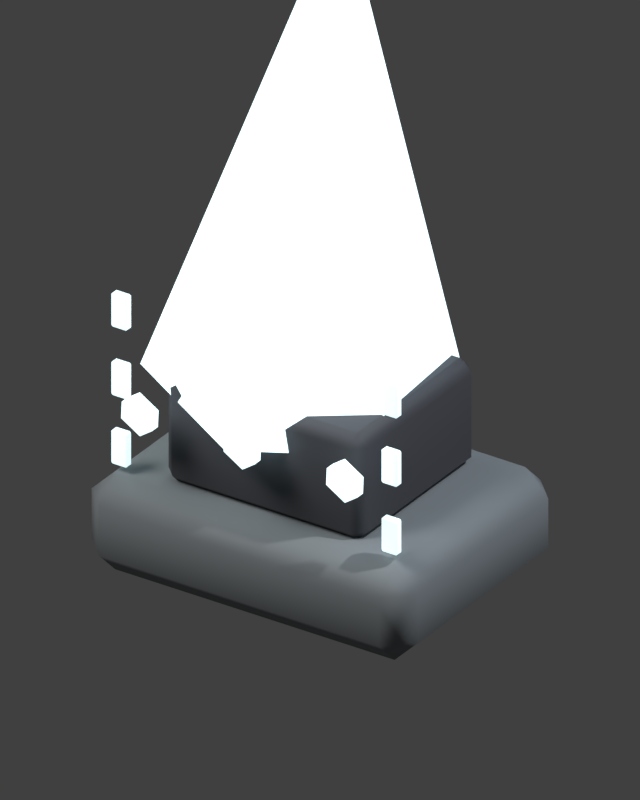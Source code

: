 # Source: ep_b_chase_post.blend  (saved by Blender 5.2.45; exported with 4.5.12 LTS)
import bpy
from mathutils import Matrix  # noqa: F401  (used for matrix-valued properties, if any)

bpy.ops.wm.read_factory_settings(use_empty=True)
scene = bpy.context.scene
scene.name = 'Scene'

# ---- collections
col_collection = bpy.data.collections.new('Collection'); scene.collection.children.link(col_collection)

# ---- materials (node trees are filled in below, after node groups)
mat_weathered_stone_008 = bpy.data.materials.new('weathered stone.008')
mat_weathered_stone_008.diffuse_color = (0.22, 0.24, 0.25, 1.0)
mat_charcoal_iron_008 = bpy.data.materials.new('charcoal iron.008')
mat_charcoal_iron_008.diffuse_color = (0.075, 0.075, 0.085, 1.0)
mat_single_skin_accent_008 = bpy.data.materials.new('single skin accent.008')
mat_single_skin_accent_008.diffuse_color = (0.749, 0.957, 1.0, 1.0)
mat_rune_cuts_008 = bpy.data.materials.new('rune cuts.008')
mat_rune_cuts_008.diffuse_color = (0.749, 0.957, 1.0, 1.0)

# ---- material node trees
mat_weathered_stone_008.use_nodes = True; mat_weathered_stone_008.node_tree.nodes.clear()
_N = mat_weathered_stone_008.node_tree.nodes; _L = mat_weathered_stone_008.node_tree.links
n0 = _N.new('ShaderNodeOutputMaterial'); n0.name = 'Material Output'; n0.location = (0, 0)
n1 = _N.new('ShaderNodeBsdfPrincipled'); n1.name = 'Principled BSDF'; n1.location = (0, 0)
n1.inputs[0].default_value = (0.22, 0.24, 0.25, 1.0)
n1.inputs[1].default_value = 0.16
n1.inputs[2].default_value = 0.86
n1.inputs[10].default_value = 0.005
_L.new(n1.outputs[0], n0.inputs[0])
n0.is_active_output = True
mat_charcoal_iron_008.use_nodes = True; mat_charcoal_iron_008.node_tree.nodes.clear()
_N = mat_charcoal_iron_008.node_tree.nodes; _L = mat_charcoal_iron_008.node_tree.links
n0 = _N.new('ShaderNodeOutputMaterial'); n0.name = 'Material Output'; n0.location = (0, 0)
n1 = _N.new('ShaderNodeBsdfPrincipled'); n1.name = 'Principled BSDF'; n1.location = (0, 0)
n1.inputs[0].default_value = (0.075, 0.075, 0.085, 1.0)
n1.inputs[1].default_value = 0.16
n1.inputs[2].default_value = 0.86
n1.inputs[10].default_value = 0.005
_L.new(n1.outputs[0], n0.inputs[0])
n0.is_active_output = True
mat_single_skin_accent_008.use_nodes = True; mat_single_skin_accent_008.node_tree.nodes.clear()
_N = mat_single_skin_accent_008.node_tree.nodes; _L = mat_single_skin_accent_008.node_tree.links
n0 = _N.new('ShaderNodeOutputMaterial'); n0.name = 'Material Output'; n0.location = (0, 0)
n1 = _N.new('ShaderNodeBsdfPrincipled'); n1.name = 'Principled BSDF'; n1.location = (0, 0)
n1.inputs[0].default_value = (0.749, 0.957, 1.0, 1.0)
n1.inputs[1].default_value = 0.16
n1.inputs[2].default_value = 0.86
n1.inputs[10].default_value = 0.005
n1.inputs[27].default_value = (0.749, 0.957, 1.0, 1.0)
n1.inputs[28].default_value = 1.35
_L.new(n1.outputs[0], n0.inputs[0])
n0.is_active_output = True
mat_rune_cuts_008.use_nodes = True; mat_rune_cuts_008.node_tree.nodes.clear()
_N = mat_rune_cuts_008.node_tree.nodes; _L = mat_rune_cuts_008.node_tree.links
n0 = _N.new('ShaderNodeOutputMaterial'); n0.name = 'Material Output'; n0.location = (0, 0)
n1 = _N.new('ShaderNodeBsdfPrincipled'); n1.name = 'Principled BSDF'; n1.location = (0, 0)
n1.inputs[0].default_value = (0.749, 0.957, 1.0, 1.0)
n1.inputs[1].default_value = 0.16
n1.inputs[2].default_value = 0.86
n1.inputs[10].default_value = 0.005
n1.inputs[27].default_value = (0.749, 0.957, 1.0, 1.0)
n1.inputs[28].default_value = 0.972
_L.new(n1.outputs[0], n0.inputs[0])
n0.is_active_output = True

# ---- world
world_world = bpy.data.worlds.new('World'); scene.world = world_world
world_world.use_nodes = True; world_world.node_tree.nodes.clear()
_N = world_world.node_tree.nodes; _L = world_world.node_tree.links
n0 = _N.new('ShaderNodeOutputWorld'); n0.name = 'World Output'; n0.location = (200, 100)
n1 = _N.new('ShaderNodeBackground'); n1.name = 'Background'; n1.location = (-200, 100)
n1.inputs[0].default_value = (0.05088, 0.05088, 0.05088, 1.0)
_L.new(n1.outputs[0], n0.inputs[0])
n0.is_active_output = True
world_world.color = (0.04, 0.04, 0.04)
world_world.sun_shadow_jitter_overblur = 0.0

# ---- cameras
cam_iso_ortho = bpy.data.cameras.new('iso ortho')
cam_iso_ortho.type = 'ORTHO'
cam_iso_ortho.ortho_scale = 2.0
cam_camera = bpy.data.cameras.new('Camera')
cam_camera.clip_end = 100.0
cam_camera.ortho_scale = 7.314

# ---- lights
light_upper_left = bpy.data.lights.new('upper left', 'AREA')
light_upper_left.energy = 420.0
light_upper_left.size = 3.0
light_cool_fill = bpy.data.lights.new('cool fill', 'AREA')
light_cool_fill.color = (0.5, 0.7, 1.0)
light_cool_fill.energy = 75.0
light_cool_fill.size = 4.0
light_light = bpy.data.lights.new('Light', 'POINT')
light_light.energy = 1000.0
light_light.shadow_soft_size = 0.1

# ---- meshes
me_cube_061 = bpy.data.meshes.new('Cube.061')
me_cube_061.from_pydata([(-0.49, -0.364, -0.14), (-0.49, -0.364, 0.14), (-0.49, 0.364, -0.14), (-0.49, 0.364, 0.14), (0.49, -0.364, -0.14), (0.49, -0.364, 0.14), (0.49, 0.364, -0.14), (0.49, 0.364, 0.14)], [], [(0, 1, 3, 2), (2, 3, 7, 6), (6, 7, 5, 4), (4, 5, 1, 0), (2, 6, 4, 0), (7, 3, 1, 5)])
_uv = me_cube_061.uv_layers.new(name='UVMap')
_uv.uv.foreach_set('vector', [0.375, 0.0, 0.625, 0.0, 0.625, 0.25, 0.375, 0.25, 0.375, 0.25, 0.625, 0.25, 0.625, 0.5, 0.375, 0.5, 0.375, 0.5, 0.625, 0.5, 0.625, 0.75, 0.375, 0.75, 0.375, 0.75, 0.625, 0.75, 0.625, 1.0, 0.375, 1.0, 0.125, 0.5, 0.375, 0.5, 0.375, 0.75, 0.125, 0.75, 0.625, 0.5, 0.875, 0.5, 0.875, 0.75, 0.625, 0.75])
me_cube_061.materials.append(mat_weathered_stone_008)
me_cube_061.update()
me_cube_062 = bpy.data.meshes.new('Cube.062')
me_cube_062.from_pydata([(-0.301, -0.266, -0.154), (-0.301, -0.266, 0.154), (-0.301, 0.266, -0.154), (-0.301, 0.266, 0.154), (0.301, -0.266, -0.154), (0.301, -0.266, 0.154), (0.301, 0.266, -0.154), (0.301, 0.266, 0.154)], [], [(0, 1, 3, 2), (2, 3, 7, 6), (6, 7, 5, 4), (4, 5, 1, 0), (2, 6, 4, 0), (7, 3, 1, 5)])
_uv = me_cube_062.uv_layers.new(name='UVMap')
_uv.uv.foreach_set('vector', [0.375, 0.0, 0.625, 0.0, 0.625, 0.25, 0.375, 0.25, 0.375, 0.25, 0.625, 0.25, 0.625, 0.5, 0.375, 0.5, 0.375, 0.5, 0.625, 0.5, 0.625, 0.75, 0.375, 0.75, 0.375, 0.75, 0.625, 0.75, 0.625, 1.0, 0.375, 1.0, 0.125, 0.5, 0.375, 0.5, 0.375, 0.75, 0.125, 0.75, 0.625, 0.5, 0.875, 0.5, 0.875, 0.75, 0.625, 0.75])
me_cube_062.materials.append(mat_charcoal_iron_008)
me_cube_062.update()
me_cone_012 = bpy.data.meshes.new('Cone.012')
me_cone_012.from_pydata([(6.363e-09, 0.406, -0.651), (-4.668e-09, 0.049, 0.651), (0.3516, 0.203, -0.651), (0.04244, 0.0245, 0.651), (0.3516, -0.203, -0.651), (0.04244, -0.0245, 0.651), (3.338e-09, -0.406, -0.651), (-5.033e-09, -0.049, 0.651), (-0.3516, -0.203, -0.651), (-0.04244, -0.0245, 0.651), (-0.3516, 0.203, -0.651), (-0.04244, 0.0245, 0.651)], [], [(0, 1, 3, 2), (2, 3, 5, 4), (4, 5, 7, 6), (6, 7, 9, 8), (3, 1, 11, 9, 7, 5), (8, 9, 11, 10), (10, 11, 1, 0), (0, 2, 4, 6, 8, 10)])
_uv = me_cone_012.uv_layers.new(name='UVMap')
_uv.uv.foreach_set('vector', [1.0, 0.5, 1.0, 1.0, 0.8333, 1.0, 0.8333, 0.5, 0.8333, 0.5, 0.8333, 1.0, 0.6667, 1.0, 0.6667, 0.5, 0.6667, 0.5, 0.6667, 1.0, 0.5, 1.0, 0.5, 0.5, 0.5, 0.5, 0.5, 1.0, 0.3333, 1.0, 0.3333, 0.5, 0.4578, 0.37, 0.25, 0.49, 0.04215, 0.37, 0.04215, 0.13, 0.25, 0.01, 0.4578, 0.13, 0.3333, 0.5, 0.3333, 1.0, 0.1667, 1.0, 0.1667, 0.5, 0.1667, 0.5, 0.1667, 1.0, -8.941e-08, 1.0, -8.941e-08, 0.5, 0.75, 0.49, 0.9578, 0.37, 0.9578, 0.13, 0.75, 0.01, 0.5422, 0.13, 0.5422, 0.37])
me_cone_012.materials.append(mat_single_skin_accent_008)
me_cone_012.update()
me_cube_063 = bpy.data.meshes.new('Cube.063')
me_cube_063.from_pydata([(-0.0245, -0.0126, -0.049), (-0.0245, -0.0126, 0.049), (-0.0245, 0.0126, -0.049), (-0.0245, 0.0126, 0.049), (0.0245, -0.0126, -0.049), (0.0245, -0.0126, 0.049), (0.0245, 0.0126, -0.049), (0.0245, 0.0126, 0.049)], [], [(0, 1, 3, 2), (2, 3, 7, 6), (6, 7, 5, 4), (4, 5, 1, 0), (2, 6, 4, 0), (7, 3, 1, 5)])
_uv = me_cube_063.uv_layers.new(name='UVMap')
_uv.uv.foreach_set('vector', [0.375, 0.0, 0.625, 0.0, 0.625, 0.25, 0.375, 0.25, 0.375, 0.25, 0.625, 0.25, 0.625, 0.5, 0.375, 0.5, 0.375, 0.5, 0.625, 0.5, 0.625, 0.75, 0.375, 0.75, 0.375, 0.75, 0.625, 0.75, 0.625, 1.0, 0.375, 1.0, 0.125, 0.5, 0.375, 0.5, 0.375, 0.75, 0.125, 0.75, 0.625, 0.5, 0.875, 0.5, 0.875, 0.75, 0.625, 0.75])
me_cube_063.materials.append(mat_rune_cuts_008)
me_cube_063.update()
me_cube_064 = bpy.data.meshes.new('Cube.064')
me_cube_064.from_pydata([(-0.0245, -0.0126, -0.049), (-0.0245, -0.0126, 0.049), (-0.0245, 0.0126, -0.049), (-0.0245, 0.0126, 0.049), (0.0245, -0.0126, -0.049), (0.0245, -0.0126, 0.049), (0.0245, 0.0126, -0.049), (0.0245, 0.0126, 0.049)], [], [(0, 1, 3, 2), (2, 3, 7, 6), (6, 7, 5, 4), (4, 5, 1, 0), (2, 6, 4, 0), (7, 3, 1, 5)])
_uv = me_cube_064.uv_layers.new(name='UVMap')
_uv.uv.foreach_set('vector', [0.375, 0.0, 0.625, 0.0, 0.625, 0.25, 0.375, 0.25, 0.375, 0.25, 0.625, 0.25, 0.625, 0.5, 0.375, 0.5, 0.375, 0.5, 0.625, 0.5, 0.625, 0.75, 0.375, 0.75, 0.375, 0.75, 0.625, 0.75, 0.625, 1.0, 0.375, 1.0, 0.125, 0.5, 0.375, 0.5, 0.375, 0.75, 0.125, 0.75, 0.625, 0.5, 0.875, 0.5, 0.875, 0.75, 0.625, 0.75])
me_cube_064.materials.append(mat_rune_cuts_008)
me_cube_064.update()
me_cube_065 = bpy.data.meshes.new('Cube.065')
me_cube_065.from_pydata([(-0.0245, -0.0126, -0.049), (-0.0245, -0.0126, 0.049), (-0.0245, 0.0126, -0.049), (-0.0245, 0.0126, 0.049), (0.0245, -0.0126, -0.049), (0.0245, -0.0126, 0.049), (0.0245, 0.0126, -0.049), (0.0245, 0.0126, 0.049)], [], [(0, 1, 3, 2), (2, 3, 7, 6), (6, 7, 5, 4), (4, 5, 1, 0), (2, 6, 4, 0), (7, 3, 1, 5)])
_uv = me_cube_065.uv_layers.new(name='UVMap')
_uv.uv.foreach_set('vector', [0.375, 0.0, 0.625, 0.0, 0.625, 0.25, 0.375, 0.25, 0.375, 0.25, 0.625, 0.25, 0.625, 0.5, 0.375, 0.5, 0.375, 0.5, 0.625, 0.5, 0.625, 0.75, 0.375, 0.75, 0.375, 0.75, 0.625, 0.75, 0.625, 1.0, 0.375, 1.0, 0.125, 0.5, 0.375, 0.5, 0.375, 0.75, 0.125, 0.75, 0.625, 0.5, 0.875, 0.5, 0.875, 0.75, 0.625, 0.75])
me_cube_065.materials.append(mat_rune_cuts_008)
me_cube_065.update()
me_cube_066 = bpy.data.meshes.new('Cube.066')
me_cube_066.from_pydata([(-0.0245, -0.0126, -0.049), (-0.0245, -0.0126, 0.049), (-0.0245, 0.0126, -0.049), (-0.0245, 0.0126, 0.049), (0.0245, -0.0126, -0.049), (0.0245, -0.0126, 0.049), (0.0245, 0.0126, -0.049), (0.0245, 0.0126, 0.049)], [], [(0, 1, 3, 2), (2, 3, 7, 6), (6, 7, 5, 4), (4, 5, 1, 0), (2, 6, 4, 0), (7, 3, 1, 5)])
_uv = me_cube_066.uv_layers.new(name='UVMap')
_uv.uv.foreach_set('vector', [0.375, 0.0, 0.625, 0.0, 0.625, 0.25, 0.375, 0.25, 0.375, 0.25, 0.625, 0.25, 0.625, 0.5, 0.375, 0.5, 0.375, 0.5, 0.625, 0.5, 0.625, 0.75, 0.375, 0.75, 0.375, 0.75, 0.625, 0.75, 0.625, 1.0, 0.375, 1.0, 0.125, 0.5, 0.375, 0.5, 0.375, 0.75, 0.125, 0.75, 0.625, 0.5, 0.875, 0.5, 0.875, 0.75, 0.625, 0.75])
me_cube_066.materials.append(mat_rune_cuts_008)
me_cube_066.update()
me_cube_067 = bpy.data.meshes.new('Cube.067')
me_cube_067.from_pydata([(-0.0245, -0.0126, -0.049), (-0.0245, -0.0126, 0.049), (-0.0245, 0.0126, -0.049), (-0.0245, 0.0126, 0.049), (0.0245, -0.0126, -0.049), (0.0245, -0.0126, 0.049), (0.0245, 0.0126, -0.049), (0.0245, 0.0126, 0.049)], [], [(0, 1, 3, 2), (2, 3, 7, 6), (6, 7, 5, 4), (4, 5, 1, 0), (2, 6, 4, 0), (7, 3, 1, 5)])
_uv = me_cube_067.uv_layers.new(name='UVMap')
_uv.uv.foreach_set('vector', [0.375, 0.0, 0.625, 0.0, 0.625, 0.25, 0.375, 0.25, 0.375, 0.25, 0.625, 0.25, 0.625, 0.5, 0.375, 0.5, 0.375, 0.5, 0.625, 0.5, 0.625, 0.75, 0.375, 0.75, 0.375, 0.75, 0.625, 0.75, 0.625, 1.0, 0.375, 1.0, 0.125, 0.5, 0.375, 0.5, 0.375, 0.75, 0.125, 0.75, 0.625, 0.5, 0.875, 0.5, 0.875, 0.75, 0.625, 0.75])
me_cube_067.materials.append(mat_rune_cuts_008)
me_cube_067.update()
me_cube_068 = bpy.data.meshes.new('Cube.068')
me_cube_068.from_pydata([(-0.0245, -0.0126, -0.049), (-0.0245, -0.0126, 0.049), (-0.0245, 0.0126, -0.049), (-0.0245, 0.0126, 0.049), (0.0245, -0.0126, -0.049), (0.0245, -0.0126, 0.049), (0.0245, 0.0126, -0.049), (0.0245, 0.0126, 0.049)], [], [(0, 1, 3, 2), (2, 3, 7, 6), (6, 7, 5, 4), (4, 5, 1, 0), (2, 6, 4, 0), (7, 3, 1, 5)])
_uv = me_cube_068.uv_layers.new(name='UVMap')
_uv.uv.foreach_set('vector', [0.375, 0.0, 0.625, 0.0, 0.625, 0.25, 0.375, 0.25, 0.375, 0.25, 0.625, 0.25, 0.625, 0.5, 0.375, 0.5, 0.375, 0.5, 0.625, 0.5, 0.625, 0.75, 0.375, 0.75, 0.375, 0.75, 0.625, 0.75, 0.625, 1.0, 0.375, 1.0, 0.125, 0.5, 0.375, 0.5, 0.375, 0.75, 0.125, 0.75, 0.625, 0.5, 0.875, 0.5, 0.875, 0.75, 0.625, 0.75])
me_cube_068.materials.append(mat_rune_cuts_008)
me_cube_068.update()
me_icosphere_030 = bpy.data.meshes.new('Icosphere.030')
me_icosphere_030.from_pydata([(0.0, 0.0, -1.0), (0.7236, -0.5257, -0.4472), (-0.2764, -0.8506, -0.4472), (-0.8944, 0.0, -0.4472), (-0.2764, 0.8506, -0.4472), (0.7236, 0.5257, -0.4472), (0.2764, -0.8506, 0.4472), (-0.7236, -0.5257, 0.4472), (-0.7236, 0.5257, 0.4472), (0.2764, 0.8506, 0.4472), (0.8944, 0.0, 0.4472), (0.0, 0.0, 1.0)], [], [(0, 1, 2), (1, 0, 5), (0, 2, 3), (0, 3, 4), (0, 4, 5), (1, 5, 10), (2, 1, 6), (3, 2, 7), (4, 3, 8), (5, 4, 9), (1, 10, 6), (2, 6, 7), (3, 7, 8), (4, 8, 9), (5, 9, 10), (6, 10, 11), (7, 6, 11), (8, 7, 11), (9, 8, 11), (10, 9, 11)])
_uv = me_icosphere_030.uv_layers.new(name='UVMap')
_uv.uv.foreach_set('vector', [0.1818, 0.0, 0.2727, 0.1575, 0.09091, 0.1575, 0.2727, 0.1575, 0.3636, 0.0, 0.4545, 0.1575, 0.9091, 0.0, 1.0, 0.1575, 0.8182, 0.1575, 0.7273, 0.0, 0.8182, 0.1575, 0.6364, 0.1575, 0.5455, 0.0, 0.6364, 0.1575, 0.4545, 0.1575, 0.2727, 0.1575, 0.4545, 0.1575, 0.3636, 0.3149, 0.09091, 0.1575, 0.2727, 0.1575, 0.1818, 0.3149, 0.8182, 0.1575, 1.0, 0.1575, 0.9091, 0.3149, 0.6364, 0.1575, 0.8182, 0.1575, 0.7273, 0.3149, 0.4545, 0.1575, 0.6364, 0.1575, 0.5455, 0.3149, 0.2727, 0.1575, 0.3636, 0.3149, 0.1818, 0.3149, 0.09091, 0.1575, 0.1818, 0.3149, 0.0, 0.3149, 0.8182, 0.1575, 0.9091, 0.3149, 0.7273, 0.3149, 0.6364, 0.1575, 0.7273, 0.3149, 0.5455, 0.3149, 0.4545, 0.1575, 0.5455, 0.3149, 0.3636, 0.3149, 0.1818, 0.3149, 0.3636, 0.3149, 0.2727, 0.4724, 0.0, 0.3149, 0.1818, 0.3149, 0.09091, 0.4724, 0.7273, 0.3149, 0.9091, 0.3149, 0.8182, 0.4724, 0.5455, 0.3149, 0.7273, 0.3149, 0.6364, 0.4724, 0.3636, 0.3149, 0.5455, 0.3149, 0.4545, 0.4724])
me_icosphere_030.materials.append(mat_single_skin_accent_008)
me_icosphere_030.update()
me_icosphere_031 = bpy.data.meshes.new('Icosphere.031')
me_icosphere_031.from_pydata([(0.0, 0.0, -1.0), (0.7236, -0.5257, -0.4472), (-0.2764, -0.8506, -0.4472), (-0.8944, 0.0, -0.4472), (-0.2764, 0.8506, -0.4472), (0.7236, 0.5257, -0.4472), (0.2764, -0.8506, 0.4472), (-0.7236, -0.5257, 0.4472), (-0.7236, 0.5257, 0.4472), (0.2764, 0.8506, 0.4472), (0.8944, 0.0, 0.4472), (0.0, 0.0, 1.0)], [], [(0, 1, 2), (1, 0, 5), (0, 2, 3), (0, 3, 4), (0, 4, 5), (1, 5, 10), (2, 1, 6), (3, 2, 7), (4, 3, 8), (5, 4, 9), (1, 10, 6), (2, 6, 7), (3, 7, 8), (4, 8, 9), (5, 9, 10), (6, 10, 11), (7, 6, 11), (8, 7, 11), (9, 8, 11), (10, 9, 11)])
_uv = me_icosphere_031.uv_layers.new(name='UVMap')
_uv.uv.foreach_set('vector', [0.1818, 0.0, 0.2727, 0.1575, 0.09091, 0.1575, 0.2727, 0.1575, 0.3636, 0.0, 0.4545, 0.1575, 0.9091, 0.0, 1.0, 0.1575, 0.8182, 0.1575, 0.7273, 0.0, 0.8182, 0.1575, 0.6364, 0.1575, 0.5455, 0.0, 0.6364, 0.1575, 0.4545, 0.1575, 0.2727, 0.1575, 0.4545, 0.1575, 0.3636, 0.3149, 0.09091, 0.1575, 0.2727, 0.1575, 0.1818, 0.3149, 0.8182, 0.1575, 1.0, 0.1575, 0.9091, 0.3149, 0.6364, 0.1575, 0.8182, 0.1575, 0.7273, 0.3149, 0.4545, 0.1575, 0.6364, 0.1575, 0.5455, 0.3149, 0.2727, 0.1575, 0.3636, 0.3149, 0.1818, 0.3149, 0.09091, 0.1575, 0.1818, 0.3149, 0.0, 0.3149, 0.8182, 0.1575, 0.9091, 0.3149, 0.7273, 0.3149, 0.6364, 0.1575, 0.7273, 0.3149, 0.5455, 0.3149, 0.4545, 0.1575, 0.5455, 0.3149, 0.3636, 0.3149, 0.1818, 0.3149, 0.3636, 0.3149, 0.2727, 0.4724, 0.0, 0.3149, 0.1818, 0.3149, 0.09091, 0.4724, 0.7273, 0.3149, 0.9091, 0.3149, 0.8182, 0.4724, 0.5455, 0.3149, 0.7273, 0.3149, 0.6364, 0.4724, 0.3636, 0.3149, 0.5455, 0.3149, 0.4545, 0.4724])
me_icosphere_031.materials.append(mat_single_skin_accent_008)
me_icosphere_031.update()
me_icosphere_032 = bpy.data.meshes.new('Icosphere.032')
me_icosphere_032.from_pydata([(0.0, 0.0, -1.0), (0.7236, -0.5257, -0.4472), (-0.2764, -0.8506, -0.4472), (-0.8944, 0.0, -0.4472), (-0.2764, 0.8506, -0.4472), (0.7236, 0.5257, -0.4472), (0.2764, -0.8506, 0.4472), (-0.7236, -0.5257, 0.4472), (-0.7236, 0.5257, 0.4472), (0.2764, 0.8506, 0.4472), (0.8944, 0.0, 0.4472), (0.0, 0.0, 1.0)], [], [(0, 1, 2), (1, 0, 5), (0, 2, 3), (0, 3, 4), (0, 4, 5), (1, 5, 10), (2, 1, 6), (3, 2, 7), (4, 3, 8), (5, 4, 9), (1, 10, 6), (2, 6, 7), (3, 7, 8), (4, 8, 9), (5, 9, 10), (6, 10, 11), (7, 6, 11), (8, 7, 11), (9, 8, 11), (10, 9, 11)])
_uv = me_icosphere_032.uv_layers.new(name='UVMap')
_uv.uv.foreach_set('vector', [0.1818, 0.0, 0.2727, 0.1575, 0.09091, 0.1575, 0.2727, 0.1575, 0.3636, 0.0, 0.4545, 0.1575, 0.9091, 0.0, 1.0, 0.1575, 0.8182, 0.1575, 0.7273, 0.0, 0.8182, 0.1575, 0.6364, 0.1575, 0.5455, 0.0, 0.6364, 0.1575, 0.4545, 0.1575, 0.2727, 0.1575, 0.4545, 0.1575, 0.3636, 0.3149, 0.09091, 0.1575, 0.2727, 0.1575, 0.1818, 0.3149, 0.8182, 0.1575, 1.0, 0.1575, 0.9091, 0.3149, 0.6364, 0.1575, 0.8182, 0.1575, 0.7273, 0.3149, 0.4545, 0.1575, 0.6364, 0.1575, 0.5455, 0.3149, 0.2727, 0.1575, 0.3636, 0.3149, 0.1818, 0.3149, 0.09091, 0.1575, 0.1818, 0.3149, 0.0, 0.3149, 0.8182, 0.1575, 0.9091, 0.3149, 0.7273, 0.3149, 0.6364, 0.1575, 0.7273, 0.3149, 0.5455, 0.3149, 0.4545, 0.1575, 0.5455, 0.3149, 0.3636, 0.3149, 0.1818, 0.3149, 0.3636, 0.3149, 0.2727, 0.4724, 0.0, 0.3149, 0.1818, 0.3149, 0.09091, 0.4724, 0.7273, 0.3149, 0.9091, 0.3149, 0.8182, 0.4724, 0.5455, 0.3149, 0.7273, 0.3149, 0.6364, 0.4724, 0.3636, 0.3149, 0.5455, 0.3149, 0.4545, 0.4724])
me_icosphere_032.materials.append(mat_single_skin_accent_008)
me_icosphere_032.update()

# ---- objects
ob_iso_ortho = bpy.data.objects.new('iso ortho', cam_iso_ortho)
ob_upper_left = bpy.data.objects.new('upper left', light_upper_left)
ob_cool_fill = bpy.data.objects.new('cool fill', light_cool_fill)
ob_light = bpy.data.objects.new('Light', light_light)
ob_camera = bpy.data.objects.new('Camera', cam_camera)
ob_broad_chipped_foot = bpy.data.objects.new('broad chipped foot', me_cube_061)
ob_crystal_socket = bpy.data.objects.new('crystal socket', me_cube_062)
ob_faceted_crystal = bpy.data.objects.new('faceted crystal', me_cone_012)
ob_rune_stroke = bpy.data.objects.new('rune stroke', me_cube_063)
ob_rune_stroke_001 = bpy.data.objects.new('rune stroke.001', me_cube_064)
ob_rune_stroke_002 = bpy.data.objects.new('rune stroke.002', me_cube_065)
ob_rune_stroke_003 = bpy.data.objects.new('rune stroke.003', me_cube_066)
ob_rune_stroke_004 = bpy.data.objects.new('rune stroke.004', me_cube_067)
ob_rune_stroke_005 = bpy.data.objects.new('rune stroke.005', me_cube_068)
ob_altar_rune = bpy.data.objects.new('altar rune', me_icosphere_030)
ob_altar_rune_001 = bpy.data.objects.new('altar rune.001', me_icosphere_031)
ob_altar_rune_002 = bpy.data.objects.new('altar rune.002', me_icosphere_032)

# ---- transforms, parenting, visibility, modifiers, constraints
ob_iso_ortho.location = (4.0, -6.0, 4.5)
ob_iso_ortho.rotation_euler = (1.062, -6.483e-08, 0.588)
ob_upper_left.location = (-3.0, -4.0, 6.0)
ob_cool_fill.location = (3.0, 2.0, 4.0)
ob_light.location = (4.076, 1.005, 5.904)
ob_light.rotation_euler = (0.6503, 0.05522, 1.866)
ob_light.lock_rotations_4d = False
ob_light.empty_display_type = 'ARROWS'
ob_light.color = (0.0, 0.0, 0.0, 0.0)
ob_light.lineart.crease_threshold = 0.0
ob_camera.location = (7.359, -6.926, 4.958)
ob_camera.rotation_euler = (1.109, 0.0, 0.8149)
ob_camera.lock_rotations_4d = False
ob_camera.empty_display_type = 'ARROWS'
ob_camera.color = (0.0, 0.0, 0.0, 0.0)
ob_camera.display_type = 'WIRE'
ob_camera.lineart.crease_threshold = 0.0
ob_broad_chipped_foot.location = (0.0, 0.0, 0.14)
_m = ob_broad_chipped_foot.modifiers.new('worn edges', 'BEVEL')
_m.width = 0.07
_m.width_pct = 0.07
_m = ob_broad_chipped_foot.modifiers.new('weighted corners', 'WEIGHTED_NORMAL')
ob_crystal_socket.location = (0.0, 0.0, 0.42)
_m = ob_crystal_socket.modifiers.new('worn edges', 'BEVEL')
_m.width = 0.035
_m.width_pct = 0.035
_m = ob_crystal_socket.modifiers.new('weighted corners', 'WEIGHTED_NORMAL')
ob_faceted_crystal.location = (0.0, 0.0, 1.162)
ob_faceted_crystal.rotation_euler = (0.08, 0.12, 0.1)
ob_rune_stroke.location = (-0.406, -0.287, 0.35)
_m = ob_rune_stroke.modifiers.new('worn edges', 'BEVEL')
_m.width = 0.005
_m.width_pct = 0.005
_m = ob_rune_stroke.modifiers.new('weighted corners', 'WEIGHTED_NORMAL')
ob_rune_stroke_001.location = (-0.406, -0.287, 0.546)
_m = ob_rune_stroke_001.modifiers.new('worn edges', 'BEVEL')
_m.width = 0.005
_m.width_pct = 0.005
_m = ob_rune_stroke_001.modifiers.new('weighted corners', 'WEIGHTED_NORMAL')
ob_rune_stroke_002.location = (-0.406, -0.287, 0.742)
_m = ob_rune_stroke_002.modifiers.new('worn edges', 'BEVEL')
_m.width = 0.005
_m.width_pct = 0.005
_m = ob_rune_stroke_002.modifiers.new('weighted corners', 'WEIGHTED_NORMAL')
ob_rune_stroke_003.location = (0.406, -0.287, 0.35)
_m = ob_rune_stroke_003.modifiers.new('worn edges', 'BEVEL')
_m.width = 0.005
_m.width_pct = 0.005
_m = ob_rune_stroke_003.modifiers.new('weighted corners', 'WEIGHTED_NORMAL')
ob_rune_stroke_004.location = (0.406, -0.287, 0.546)
_m = ob_rune_stroke_004.modifiers.new('worn edges', 'BEVEL')
_m.width = 0.005
_m.width_pct = 0.005
_m = ob_rune_stroke_004.modifiers.new('weighted corners', 'WEIGHTED_NORMAL')
ob_rune_stroke_005.location = (0.406, -0.287, 0.742)
_m = ob_rune_stroke_005.modifiers.new('worn edges', 'BEVEL')
_m.width = 0.005
_m.width_pct = 0.005
_m = ob_rune_stroke_005.modifiers.new('weighted corners', 'WEIGHTED_NORMAL')
ob_altar_rune.location = (-0.308, -0.35, 0.504)
ob_altar_rune.scale = (0.063, 0.0252, 0.063)
ob_altar_rune_001.location = (0.0, -0.35, 0.504)
ob_altar_rune_001.scale = (0.063, 0.0252, 0.063)
ob_altar_rune_002.location = (0.308, -0.35, 0.504)
ob_altar_rune_002.scale = (0.063, 0.0252, 0.063)

# ---- collection membership
scene.collection.objects.link(ob_iso_ortho)
scene.collection.objects.link(ob_upper_left)
scene.collection.objects.link(ob_cool_fill)
col_collection.objects.link(ob_light)
col_collection.objects.link(ob_camera)
col_collection.objects.link(ob_broad_chipped_foot)
col_collection.objects.link(ob_crystal_socket)
col_collection.objects.link(ob_faceted_crystal)
col_collection.objects.link(ob_rune_stroke)
col_collection.objects.link(ob_rune_stroke_001)
col_collection.objects.link(ob_rune_stroke_002)
col_collection.objects.link(ob_rune_stroke_003)
col_collection.objects.link(ob_rune_stroke_004)
col_collection.objects.link(ob_rune_stroke_005)
col_collection.objects.link(ob_altar_rune)
col_collection.objects.link(ob_altar_rune_001)
col_collection.objects.link(ob_altar_rune_002)

# ---- scene / render settings (as saved in the file)
scene.camera = ob_iso_ortho
scene.frame_start = 1; scene.frame_end = 250; scene.frame_set(1)
scene.render.engine = 'BLENDER_EEVEE_NEXT'
scene.render.resolution_x = 128
scene.render.resolution_y = 160
scene.render.dither_intensity = 0.0
scene.render.film_transparent = True
scene.render.bake_bias = 0.0
scene.render.bake_samples = 0
scene.render.compositor_device = 'GPU'
scene.eevee.taa_render_samples = 8
scene.eevee.use_volume_custom_range = False
scene.eevee.fast_gi_thickness_near = 0.1
scene.eevee.fast_gi_thickness_far = 0.0
scene.eevee.ray_tracing_options.screen_trace_thickness = 0.1
scene.view_settings.view_transform = 'Standard'
bpy.context.view_layer.update()
